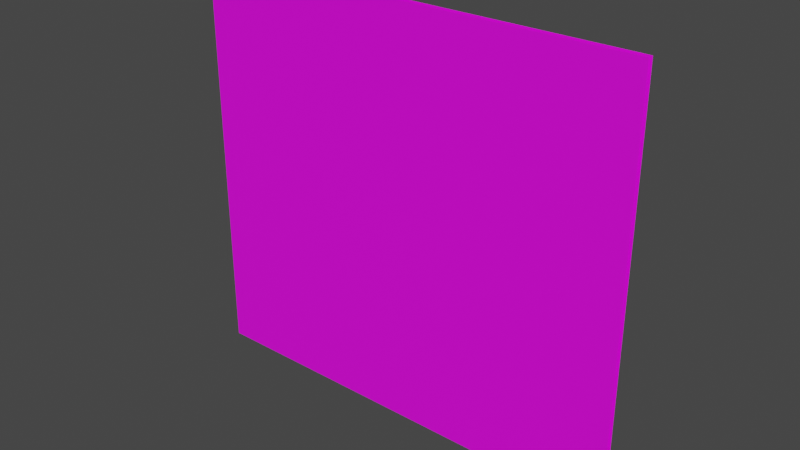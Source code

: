 # Source: Museum_Wall_top.blend  (saved by Blender 2.93.21; exported with 4.5.12 LTS)
import bpy
from mathutils import Matrix  # noqa: F401  (used for matrix-valued properties, if any)

bpy.ops.wm.read_factory_settings(use_empty=True)
scene = bpy.context.scene
scene.name = 'Scene'

# ---- collections
col_collection = bpy.data.collections.new('Collection'); scene.collection.children.link(col_collection)

# ---- images (referenced by path relative to the original .blend; pixels are not part of the script)
import os
ASSET_DIR = os.environ.get("B2B_ASSET_DIR", "")  # directory of the original .blend (textures are referenced by path, not embedded)
HERE = os.path.dirname(os.path.abspath(__file__))  # packed textures are extracted next to this script under _unpacked/

def load_image(name, relpath, width, height, colorspace="sRGB"):
    """Load a texture the original file referenced (path relative to the .blend, or extracted next to this script)."""
    p = next((c for c in (os.path.join(HERE, relpath), os.path.join(ASSET_DIR, relpath)) if relpath and os.path.exists(c)), "")
    if p:
        img = bpy.data.images.load(p, check_existing=True)
        img.name = name
    else:  # same state as the original file: an image datablock whose file is absent (Cycles renders it pink)
        img = bpy.data.images.new(name, width, height)
        img.source = "FILE"
        img.filepath = "//" + (relpath or name)
    img.colorspace_settings.name = colorspace
    return img
img_props_psd = load_image('Props.psd', 'Props.psd', 1024, 1024, 'sRGB')

# ---- materials (node trees are filled in below, after node groups)
mat_material_001 = bpy.data.materials.new('Material.001')
mat_material_001.use_transparent_shadow = False

# ---- material node trees
mat_material_001.use_nodes = True; mat_material_001.node_tree.nodes.clear()
_N = mat_material_001.node_tree.nodes; _L = mat_material_001.node_tree.links
n0 = _N.new('ShaderNodeBsdfPrincipled'); n0.name = 'Principled BSDF'; n0.location = (10, 300)
n0.distribution = 'GGX'
n0.subsurface_method = 'BURLEY'
n0.inputs[3].default_value = 1.45
n0.inputs[27].default_value = (0.0, 0.0, 0.0, 1.0)
n0.inputs[28].default_value = 1.0
n1 = _N.new('ShaderNodeOutputMaterial'); n1.name = 'Material Output'; n1.location = (300, 300)
n2 = _N.new('ShaderNodeTexImage'); n2.name = 'Image Texture'; n2.location = (-280, 280)
n2.image = img_props_psd
_L.new(n0.outputs[0], n1.inputs[0])
_L.new(n2.outputs[0], n0.inputs[0])
n1.is_active_output = True

# ---- world
world_world = bpy.data.worlds.new('World'); scene.world = world_world
world_world.use_nodes = True; world_world.node_tree.nodes.clear()
_N = world_world.node_tree.nodes; _L = world_world.node_tree.links
n0 = _N.new('ShaderNodeOutputWorld'); n0.name = 'World Output'; n0.location = (300, 300)
n1 = _N.new('ShaderNodeBackground'); n1.name = 'Background'; n1.location = (10, 300)
n1.inputs[0].default_value = (0.05088, 0.05088, 0.05088, 1.0)
_L.new(n1.outputs[0], n0.inputs[0])
n0.is_active_output = True
world_world.color = (0.05088, 0.05088, 0.05088)
world_world.use_sun_shadow = False
world_world.sun_shadow_jitter_overblur = 0.0

# ---- meshes
me_plane_001 = bpy.data.meshes.new('Plane.001')
me_plane_001.from_pydata([(-1.0, -5.96e-08, 1.814), (-1.0, -5.96e-08, -1.006e-07), (1.0, 1.192e-07, 1.814), (1.0, 5.96e-08, 7.451e-09), (1.0, 0.02584, 1.814), (1.0, 0.02584, -1.378e-07), (-1.0, 0.02584, 1.814), (-1.0, 0.02584, 7.451e-09)], [], [(0, 1, 3, 2), (4, 5, 7, 6)])
_uv = me_plane_001.uv_layers.new(name='UVMap')
_uv.uv.foreach_set('vector', [0.847, 0.5412, 0.847, 0.541, 0.8506, 0.541, 0.8506, 0.5412, 0.0335, 0.1741, 0.0335, 0.1733, 0.05189, 0.1733, 0.05189, 0.1741])
me_plane_001.materials.append(mat_material_001)
me_plane_001.use_remesh_fix_poles = True
me_plane_001.use_remesh_preserve_attributes = False
me_plane_001.update()

# ---- objects
ob_plane_001 = bpy.data.objects.new('Plane.001', me_plane_001)

# ---- transforms, parenting, visibility, modifiers, constraints
ob_plane_001.location = (1.788e-07, -0.0155, 0.0001962)

# ---- collection membership
col_collection.objects.link(ob_plane_001)

# ---- scene / render settings (as saved in the file)
scene.frame_start = 1; scene.frame_end = 250; scene.frame_set(1)
scene.render.engine = 'BLENDER_EEVEE_NEXT'
scene.cycles.use_denoising = False
scene.cycles.samples = 128
scene.cycles.sampling_pattern = 'TABULATED_SOBOL'
scene.cycles.use_adaptive_sampling = False
scene.cycles.use_light_tree = False
scene.view_settings.view_transform = 'Filmic'
bpy.context.view_layer.update()

# ---- added for rendering (the .blend has no active camera and no usable light): camera, sun
cam_auto = bpy.data.cameras.new('AutoCamera')
cam_auto.lens = 50.0
cam_auto.sensor_width = 36.0
cam_auto.clip_end = 1000.0
ob_auto_camera = bpy.data.objects.new('AutoCamera', cam_auto)
scene.collection.objects.link(ob_auto_camera)
ob_auto_camera.location = (2.49813, -3.00034, 2.90555)
ob_auto_camera.rotation_euler = (1.09748, -7.21219e-08, 0.694738)
scene.camera = ob_auto_camera
light_auto_sun = bpy.data.lights.new('AutoSun', 'SUN')
light_auto_sun.energy = 3.0
light_auto_sun.angle = 0.0523599
ob_auto_sun = bpy.data.objects.new('AutoSun', light_auto_sun)
scene.collection.objects.link(ob_auto_sun)
ob_auto_sun.rotation_euler = (0.872665, 0.174533, 0.523599)
bpy.context.view_layer.update()
